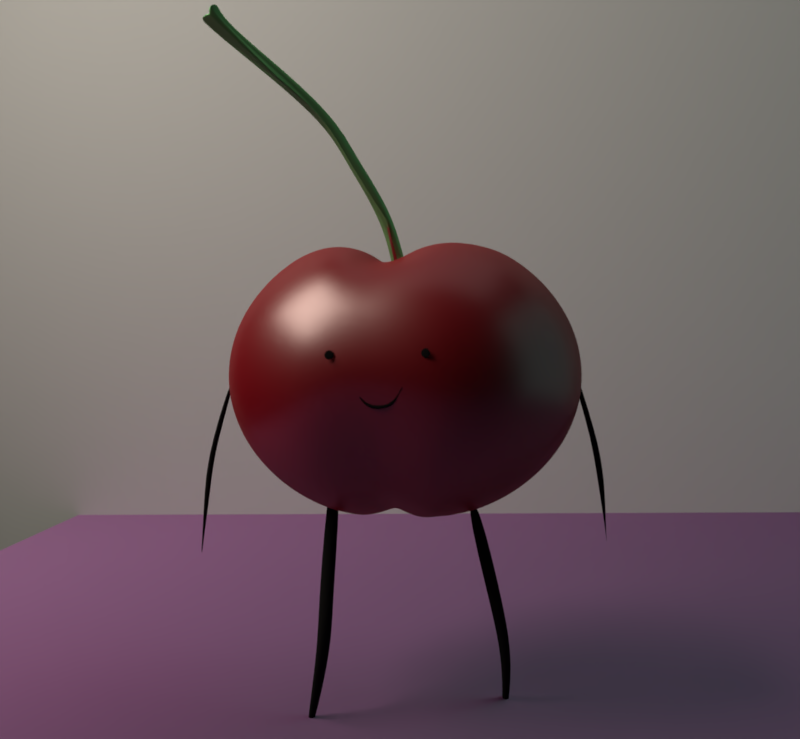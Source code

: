 # Source: cherry.blend  (saved by Blender 2.79.0; exported with 4.5.12 LTS)
import bpy
from mathutils import Matrix  # noqa: F401  (used for matrix-valued properties, if any)

bpy.ops.wm.read_factory_settings(use_empty=True)
scene = bpy.context.scene
scene.name = 'Scene'

# ---- collections
col_collection_1 = bpy.data.collections.new('Collection 1'); scene.collection.children.link(col_collection_1)
col_collection_3 = bpy.data.collections.new('Collection 3'); scene.collection.children.link(col_collection_3)
col_collection_12 = bpy.data.collections.new('Collection 12'); scene.collection.children.link(col_collection_12)

# ---- images (referenced by path relative to the original .blend; pixels are not part of the script)
import os
ASSET_DIR = os.environ.get("B2B_ASSET_DIR", "")  # directory of the original .blend (textures are referenced by path, not embedded)
HERE = os.path.dirname(os.path.abspath(__file__))  # packed textures are extracted next to this script under _unpacked/

def load_image(name, relpath, width, height, colorspace="sRGB"):
    """Load a texture the original file referenced (path relative to the .blend, or extracted next to this script)."""
    p = next((c for c in (os.path.join(HERE, relpath), os.path.join(ASSET_DIR, relpath)) if relpath and os.path.exists(c)), "")
    if p:
        img = bpy.data.images.load(p, check_existing=True)
        img.name = name
    else:  # same state as the original file: an image datablock whose file is absent (Cycles renders it pink)
        img = bpy.data.images.new(name, width, height)
        img.source = "FILE"
        img.filepath = "//" + (relpath or name)
    img.colorspace_settings.name = colorspace
    return img
img_woodfinedark004_col_3k_jpg = load_image('WoodFineDark004_COL_3K.jpg', 'WoodFineDark004_COL_3K.jpg', 1024, 1024, 'sRGB')
img_woodfinedark004_nrm_3k_jpg = load_image('WoodFineDark004_NRM_3K.jpg', 'WoodFineDark004_NRM_3K.jpg', 1024, 1024, 'Non-Color')

# ---- materials (node trees are filled in below, after node groups)
mat_material_006 = bpy.data.materials.new('Material.006')
mat_material_006.alpha_threshold = 0.0
mat_material_006.diffuse_color = (0.07324, 0.03798, 0.01638, 1.0)
mat_material_006.roughness = 0.5
mat_material_003 = bpy.data.materials.new('Material.003')
mat_material_003.alpha_threshold = 0.0
mat_material_003.roughness = 0.5
mat_material_004 = bpy.data.materials.new('Material.004')
mat_material_004.alpha_threshold = 0.0
mat_material_004.roughness = 0.5
mat_material_008 = bpy.data.materials.new('Material.008')
mat_material_008.alpha_threshold = 0.0
mat_material_008.roughness = 0.5

# ---- material node trees
mat_material_006.use_nodes = True; mat_material_006.node_tree.nodes.clear()
_N = mat_material_006.node_tree.nodes; _L = mat_material_006.node_tree.links
n0 = _N.new('ShaderNodeBsdfAnisotropic'); n0.name = 'Glossy BSDF'; n0.location = (-69, 475)
n0.distribution = 'GGX'
n0.inputs[0].default_value = (0.4897, 0.4235, 0.4044, 1.0)
n0.inputs[1].default_value = 0.4472
n1 = _N.new('ShaderNodeTexImage'); n1.name = 'Image Texture'; n1.location = (-556, 56)
n1.width = 140
n1.image = img_woodfinedark004_col_3k_jpg
n2 = _N.new('ShaderNodeNormalMap'); n2.name = 'Normal Map'; n2.location = (-354, 352)
n3 = _N.new('ShaderNodeTexImage'); n3.name = 'Image Texture.001'; n3.location = (-615, 375)
n3.width = 140
n3.image = img_woodfinedark004_nrm_3k_jpg
n4 = _N.new('ShaderNodeMixShader'); n4.name = 'Mix Shader'; n4.location = (167, 397)
n4.inputs[0].default_value = 0.7273
n5 = _N.new('ShaderNodeOutputMaterial'); n5.name = 'Material Output'; n5.location = (675, 404)
n6 = _N.new('ShaderNodeHueSaturation'); n6.name = 'Hue Saturation Value'; n6.location = (-322, 150)
n6.inputs[1].default_value = 0.6
n7 = _N.new('ShaderNodeBsdfDiffuse'); n7.name = 'Diffuse BSDF'; n7.location = (-20, 238)
_L.new(n0.outputs[0], n4.inputs[1])
_L.new(n7.outputs[0], n4.inputs[2])
_L.new(n1.outputs[0], n6.inputs[4])
_L.new(n3.outputs[0], n2.inputs[1])
_L.new(n2.outputs[0], n7.inputs[2])
_L.new(n2.outputs[0], n0.inputs[4])
_L.new(n4.outputs[0], n5.inputs[0])
_L.new(n6.outputs[0], n7.inputs[0])
n5.is_active_output = True
mat_material_003.use_nodes = True; mat_material_003.node_tree.nodes.clear()
_N = mat_material_003.node_tree.nodes; _L = mat_material_003.node_tree.links
n0 = _N.new('ShaderNodeBsdfDiffuse'); n0.name = 'Diffuse BSDF'; n0.location = (10, 300)
n0.inputs[0].default_value = (0.3, 0.0007086, 0.008448, 1.0)
n0.inputs[1].default_value = 0.2417
n1 = _N.new('ShaderNodeOutputMaterial'); n1.name = 'Material Output'; n1.location = (445, 438)
n2 = _N.new('ShaderNodeMixShader'); n2.name = 'Mix Shader'; n2.location = (242, 444)
n2.inputs[0].default_value = 0.8455
n3 = _N.new('ShaderNodeBsdfAnisotropic'); n3.name = 'Glossy BSDF'; n3.location = (-1, 483)
n3.distribution = 'GGX'
n3.inputs[0].default_value = (1.0, 0.8013, 0.8013, 1.0)
n3.inputs[1].default_value = 0.3536
_L.new(n3.outputs[0], n2.inputs[1])
_L.new(n0.outputs[0], n2.inputs[2])
_L.new(n2.outputs[0], n1.inputs[0])
n1.is_active_output = True
mat_material_004.use_nodes = True; mat_material_004.node_tree.nodes.clear()
_N = mat_material_004.node_tree.nodes; _L = mat_material_004.node_tree.links
n0 = _N.new('ShaderNodeOutputMaterial'); n0.name = 'Material Output'; n0.location = (439, 360)
n1 = _N.new('ShaderNodeBsdfDiffuse'); n1.name = 'Diffuse BSDF'; n1.location = (-1, 270)
n1.inputs[0].default_value = (0.2299, 0.3569, 0.1628, 1.0)
n1.inputs[1].default_value = 0.025
n2 = _N.new('ShaderNodeBsdfAnisotropic'); n2.name = 'Glossy BSDF'; n2.location = (-71, 493)
n2.distribution = 'GGX'
n2.inputs[0].default_value = (0.2394, 1.0, 0.3208, 1.0)
n2.inputs[1].default_value = 0.4472
n3 = _N.new('ShaderNodeMixShader'); n3.name = 'Mix Shader'; n3.location = (221, 473)
n3.inputs[0].default_value = 0.6818
_L.new(n1.outputs[0], n3.inputs[2])
_L.new(n2.outputs[0], n3.inputs[1])
_L.new(n3.outputs[0], n0.inputs[0])
n0.is_active_output = True
mat_material_008.use_nodes = True; mat_material_008.node_tree.nodes.clear()
_N = mat_material_008.node_tree.nodes; _L = mat_material_008.node_tree.links
n0 = _N.new('ShaderNodeOutputMaterial'); n0.name = 'Material Output'; n0.location = (300, 300)
n1 = _N.new('ShaderNodeBsdfDiffuse'); n1.name = 'Diffuse BSDF'; n1.location = (9, 250)
n1.inputs[0].default_value = (0.01403, 0.01403, 0.01403, 1.0)
n1.inputs[1].default_value = 0.5333
_L.new(n1.outputs[0], n0.inputs[0])
n0.is_active_output = True

# ---- world
world_world = bpy.data.worlds.new('World'); scene.world = world_world
world_world.use_nodes = True; world_world.node_tree.nodes.clear()
_N = world_world.node_tree.nodes; _L = world_world.node_tree.links
n0 = _N.new('ShaderNodeOutputWorld'); n0.name = 'World Output'; n0.location = (300, 300)
n1 = _N.new('ShaderNodeBackground'); n1.name = 'Background'; n1.location = (10, 300)
n1.inputs[0].default_value = (0.0, 0.0, 0.0, 1.0)
n1.inputs[1].default_value = 0.0
_L.new(n1.outputs[0], n0.inputs[0])
n0.is_active_output = True
world_world.color = (0.5277, 0.5277, 0.5277)
world_world.use_sun_shadow = False
world_world.sun_shadow_jitter_overblur = 0.0
world_world.cycles.sampling_method = 'MANUAL'

# ---- cameras
cam_camera = bpy.data.cameras.new('Camera')
cam_camera.clip_end = 100.0
cam_camera.lens = 31.96
cam_camera.sensor_width = 32.0
cam_camera.sensor_height = 18.0
cam_camera.ortho_scale = 7.314
cam_camera.show_limits = True
cam_camera.dof.use_dof = True
cam_camera.dof.focus_distance = 7.29
cam_camera.dof.aperture_fstop = 1.2

# ---- lights
light_area_003 = bpy.data.lights.new('Area.003', 'AREA')
light_area_003.color = (1.0, 0.9221, 0.7793)
light_area_003.transmission_factor = 0.0
light_area_003.energy = 1499.0
light_area_003.shadow_buffer_clip_start = 0.5
light_area_003.shadow_soft_size = 8.121
light_area_003.shadow_maximum_resolution = 0.006
light_area_003.use_absolute_resolution = True
light_area_003.size = 8.121
light_area_003.size_y = 0.1
light_area_002 = bpy.data.lights.new('Area.002', 'AREA')
light_area_002.color = (1.0, 0.9626, 0.9335)
light_area_002.transmission_factor = 0.0
light_area_002.energy = 213.2
light_area_002.shadow_buffer_clip_start = 0.5
light_area_002.shadow_soft_size = 14.61
light_area_002.shadow_maximum_resolution = 0.006
light_area_002.use_absolute_resolution = True
light_area_002.size = 14.61
light_area_002.size_y = 0.1
light_area_001 = bpy.data.lights.new('Area.001', 'AREA')
light_area_001.color = (0.4949, 1.0, 0.943)
light_area_001.transmission_factor = 0.0
light_area_001.energy = 356.3
light_area_001.shadow_buffer_clip_start = 0.5
light_area_001.shadow_soft_size = 21.28
light_area_001.shadow_maximum_resolution = 0.006
light_area_001.use_absolute_resolution = True
light_area_001.size = 21.28
light_area_001.size_y = 0.1

# ---- meshes
me_plane = bpy.data.meshes.new('Plane')
me_plane.from_pydata([(-1.0, -1.0, 0.0), (1.0, -1.0, 0.0), (-1.0, 1.0, 0.0), (1.0, 1.0, 0.0)], [], [(0, 1, 3, 2)])
_uv = me_plane.uv_layers.new(name='UVMap')
_uv.uv.foreach_set('vector', [0.0001, 9.998e-05, 0.9999, 9.998e-05, 0.9999, 0.9999, 9.998e-05, 0.9999])
me_plane.materials.append(mat_material_006)
me_plane.use_remesh_preserve_volume = False
me_plane.use_remesh_preserve_attributes = False
me_plane.use_mirror_vertex_groups = False
me_plane.update()
me_sphere_005 = bpy.data.meshes.new('Sphere.005')
me_sphere_005.from_pydata([(-0.003264, 0.01059, -0.8717), (0.01392, 0.03825, 0.632), (0.2418, 0.6645, 0.7071), (0.316, 0.8682, 0.3827), (0.342, 0.9397, -4.371e-08), (0.316, 0.8682, -0.3827), (0.2418, 0.6642, -0.7071), (0.1303, 0.3605, -0.9238), (0.02616, 0.03118, 0.632), (0.4545, 0.5417, 0.7071), (0.5939, 0.7077, 0.3827), (0.6428, 0.766, -4.371e-08), (0.5936, 0.7064, -0.3825), (0.4441, 0.4972, -0.7004), (0.2411, 0.2857, -0.922), (0.03525, 0.02035, 0.6231), (0.6124, 0.3536, 0.7071), (0.8001, 0.4619, 0.3827), (0.866, 0.5, -4.371e-08), (0.8178, 0.4735, -0.3562), (0.6181, 0.2975, -0.6618), (0.3204, 0.2021, -0.9274), (0.03637, 0.006402, 0.6107), (0.6085, 0.1073, 0.6165), (0.9159, 0.1604, 0.345), (0.8321, 0.08846, -0.07738), (0.5804, 0.0578, -0.303), (0.3472, -0.009067, -0.6312), (0.3208, 0.06385, -0.8039), (0.04008, -0.007068, 0.6231), (0.6964, -0.1228, 0.7071), (0.9098, -0.1604, 0.3827), (0.9848, -0.1736, -4.371e-08), (0.9576, -0.08021, -0.3747), (0.7258, -0.1712, -0.5838), (0.3624, -0.1027, -0.8728), (0.03525, -0.02035, 0.632), (0.6124, -0.3536, 0.7071), (0.8001, -0.4619, 0.3827), (0.8659, -0.4997, -4.371e-08), (0.7948, -0.4502, -0.3827), (0.6051, -0.3262, -0.7066), (0.3211, -0.1687, -0.9239), (0.02616, -0.03118, 0.632), (0.4545, -0.5417, 0.7071), (0.5939, -0.7077, 0.3827), (0.6428, -0.766, -4.371e-08), (0.5911, -0.7016, -0.3827), (0.4472, -0.5256, -0.7071), (0.2367, -0.2726, -0.9239), (0.01392, -0.03825, 0.632), (0.2418, -0.6645, 0.7071), (0.316, -0.8682, 0.3827), (0.342, -0.9397, -4.371e-08), (0.3159, -0.868, -0.3827), (0.2394, -0.6591, -0.7071), (0.1237, -0.3438, -0.9239), (-3.705e-08, -0.0407, 0.632), (6.757e-08, -0.7071, 0.7071), (1.272e-07, -0.9239, 0.3827), (3.776e-08, -1.0, -4.371e-08), (1.272e-07, -0.9239, -0.3827), (-0.0001801, -0.7067, -0.7071), (-0.004728, -0.3723, -0.9239), (-0.01392, -0.03825, 0.632), (-0.2418, -0.6645, 0.7071), (-0.316, -0.8682, 0.3827), (-0.342, -0.9397, -4.371e-08), (-0.316, -0.8682, -0.3827), (-0.2418, -0.6645, -0.7071), (-0.1335, -0.3538, -0.9239), (-0.02616, -0.03118, 0.632), (-0.4545, -0.5417, 0.7071), (-0.5939, -0.7077, 0.3827), (-0.6428, -0.766, -4.371e-08), (-0.5939, -0.7077, -0.3827), (-0.4545, -0.5417, -0.7071), (-0.2472, -0.2905, -0.9239), (-0.03596, -0.0163, 0.6231), (-0.6124, -0.3536, 0.7071), (-0.8001, -0.4619, 0.3827), (-0.866, -0.5, -4.371e-08), (-0.8001, -0.4619, -0.3827), (-0.6124, -0.3536, -0.7071), (-0.3318, -0.1905, -0.9239), (-0.03505, -0.00618, 0.6074), (-0.7083, -0.1074, 0.6183), (-0.88, -0.1403, 0.3346), (-0.9456, -0.1518, -3.869e-08), (-0.7956, -0.1403, -0.3346), (-0.6089, -0.1074, -0.6183), (-0.3297, -0.05767, -0.8079), (-0.03937, 0.003022, 0.6231), (-0.6964, 0.1228, 0.7071), (-0.9098, 0.1604, 0.3827), (-0.9848, 0.1736, -4.371e-08), (-0.9098, 0.1604, -0.3827), (-0.6964, 0.1228, -0.7071), (-0.3769, 0.06645, -0.9239), (-0.03525, 0.02035, 0.632), (-0.6124, 0.3536, 0.7071), (-0.8001, 0.4619, 0.3827), (-0.866, 0.5, -4.371e-08), (-0.8001, 0.4619, -0.3827), (-0.6124, 0.3536, -0.7071), (-0.3314, 0.1913, -0.9239), (-0.02616, 0.03118, 0.632), (-0.4545, 0.5417, 0.7071), (-0.5939, 0.7077, 0.3827), (-0.6428, 0.766, -4.371e-08), (-0.5939, 0.7077, -0.3827), (-0.4545, 0.5417, -0.7071), (-0.246, 0.2932, -0.9239), (-0.01392, 0.03825, 0.632), (-0.2418, 0.6645, 0.7071), (-0.316, 0.8682, 0.3827), (-0.342, 0.9397, -4.371e-08), (-0.316, 0.8682, -0.3827), (-0.2418, 0.6645, -0.7071), (-0.1309, 0.3596, -0.9239), (-5.052e-08, 0.0407, 0.632), (-2.156e-07, 0.7071, 0.7071), (-2.007e-07, 0.9239, 0.3827), (-2.007e-07, 1.0, -4.371e-08), (-2.007e-07, 0.9239, -0.3827), (-2.156e-07, 0.7071, -0.7071), (-4.832e-05, 0.3828, -0.9239), (0.1353, 0.3716, 0.9153), (0.2542, 0.3029, 0.9153), (0.3425, 0.1977, 0.8353), (0.3409, 0.0601, 0.7338), (0.3894, -0.06867, 0.8353), (0.3425, -0.1977, 0.9153), (0.2542, -0.3029, 0.9153), (0.1353, -0.3716, 0.9153), (1.746e-08, -0.3955, 0.9153), (-0.1353, -0.3716, 0.9153), (-0.2542, -0.3029, 0.9153), (-0.3489, -0.1612, 0.8353), (-0.3445, -0.06005, 0.6898), (-0.383, 0.03213, 0.8353), (-0.3425, 0.1977, 0.9153), (-0.2542, 0.3029, 0.9153), (-0.1353, 0.3716, 0.9153), (-1.154e-07, 0.3955, 0.9153), (-0.152, 0.03404, 1.037), (-0.1477, 0.03141, 1.018), (-0.1447, 0.04711, 1.021), (-0.03505, -0.00618, 0.6074), (-0.03937, 0.003022, 0.6231), (-0.03525, 0.02035, 0.632), (0.03637, 0.006402, 0.6107), (0.04008, -0.007068, 0.6231), (0.01392, 0.03825, 0.632), (0.02616, 0.03118, 0.632), (-0.01392, -0.03825, 0.632), (-0.02616, -0.03118, 0.632), (0.03525, -0.02035, 0.632), (-2.98e-08, -0.0407, 0.632), (-0.02616, 0.03118, 0.632), (0.02616, -0.03118, 0.632), (-4.47e-08, 0.0407, 0.632), (-0.03596, -0.0163, 0.6231), (-0.01392, 0.03825, 0.632), (0.03525, 0.02035, 0.6231), (0.01392, -0.03825, 0.632), (0.3208, 0.09461, -0.8351), (0.5982, 0.3015, -0.6658), (0.8578, 0.3748, -0.4107), (0.9214, 0.2287, 0.006552), (0.8776, 0.2256, 0.3547), (0.6095, 0.1735, 0.6409), (0.03607, 0.01015, 0.614), (0.3413, 0.09711, 0.7611), (0.03607, 0.01015, 0.614), (0.9476, 0.09433, -0.00932), (0.8816, 0.06554, 0.3766), (0.6283, 0.05528, 0.637), (0.03721, 0.003357, 0.6135), (0.3314, 0.03993, -0.8311), (0.5729, 0.03816, -0.6506), (0.7984, 0.06079, -0.3553), (0.3519, 0.031, 0.7567), (0.03721, 0.003357, 0.6135), (-0.07868, 0.05195, 1.014), (-0.07183, 0.04278, 1.023), (-0.07081, 0.02786, 1.027), (-0.07982, 0.01369, 1.03), (-0.08119, 0.009318, 1.05), (-0.09135, 0.007928, 1.065), (-0.105, 0.004987, 1.072), (-0.1193, 0.005583, 1.074), (-0.1327, 0.009645, 1.072), (-0.1435, 0.01668, 1.067), (-0.1503, 0.02585, 1.058), (-0.152, 0.03404, 1.037), (-0.1477, 0.03141, 1.018), (-0.1447, 0.04711, 1.021), (-0.1308, 0.0607, 1.015), (-0.1172, 0.06364, 1.009), (-0.1028, 0.06305, 1.006), (-0.08944, 0.05898, 1.008), (-0.03937, 0.003022, 0.6231), (-0.03525, 0.02035, 0.632), (0.03505, 0.00618, 0.6125), (0.04008, -0.007068, 0.6231), (0.01392, 0.03825, 0.632), (0.02616, 0.03118, 0.632), (-0.01392, -0.03825, 0.632), (-0.02616, -0.03118, 0.632), (0.03525, -0.02035, 0.632), (-1.49e-07, -0.0407, 0.632), (-0.02616, 0.03118, 0.632), (0.02616, -0.03118, 0.632), (-1.639e-07, 0.0407, 0.632), (-0.03596, -0.0163, 0.6231), (-0.01392, 0.03825, 0.632), (0.03525, 0.02035, 0.6231), (0.01392, -0.03825, 0.632), (-0.2019, 0.203, 1.386), (-0.1971, 0.1988, 1.4), (-0.1994, 0.189, 1.415), (-0.2114, 0.1811, 1.427), (-0.2131, 0.1872, 1.446), (-0.2227, 0.1955, 1.458), (-0.2365, 0.1985, 1.464), (-0.2502, 0.2027, 1.464), (-0.2624, 0.2074, 1.458), (-0.2714, 0.2122, 1.447), (-0.2763, 0.2164, 1.433), (-0.2768, 0.2131, 1.41), (-0.274, 0.2011, 1.397), (-0.2672, 0.2144, 1.388), (-0.2506, 0.2197, 1.375), (-0.2369, 0.2166, 1.369), (-0.2231, 0.2125, 1.369), (-0.211, 0.2077, 1.375), (-0.7035, 0.7433, 2.148), (-0.6933, 0.7372, 2.157), (-0.4917, 0.518, 1.902), (-0.4943, 0.5019, 1.906), (-0.6881, 0.7036, 2.185), (-0.6968, 0.6992, 2.201), (-0.7082, 0.6921, 2.208), (-0.7218, 0.688, 2.21), (-0.7359, 0.6873, 2.209), (-0.7488, 0.6902, 2.203), (-0.759, 0.6962, 2.195), (-0.5696, 0.4971, 1.914), (-0.5648, 0.4956, 1.895), (-0.5683, 0.5113, 1.897), (-0.7555, 0.7342, 2.15), (-0.7441, 0.7413, 2.144), (-0.7305, 0.7455, 2.141), (-0.7164, 0.7461, 2.143), (-0.7477, 0.7461, 2.239), (-0.7474, 0.7469, 2.239), (-0.745, 0.7448, 2.242), (-0.7457, 0.7446, 2.242), (-0.7468, 0.7473, 2.239), (-0.7464, 0.7446, 2.242), (-0.7448, 0.7474, 2.239), (-0.7443, 0.7471, 2.239), (-0.7461, 0.7475, 2.238), (-0.747, 0.7447, 2.242), (-0.7439, 0.7464, 2.239), (-0.7454, 0.7475, 2.239), (-0.7475, 0.745, 2.241), (-0.7441, 0.7456, 2.24), (-0.7478, 0.7454, 2.24), (-0.744, 0.7454, 2.241), (-0.7475, 0.7453, 2.239), (-0.7445, 0.7452, 2.241), (-0.8081, 0.7789, 2.219), (-0.7636, 0.7179, 2.298), (-0.793, 0.7883, 2.21), (-0.7822, 0.717, 2.296), (-0.726, 0.7828, 2.227), (-0.7751, 0.7937, 2.207), (-0.7993, 0.7208, 2.289), (-0.7167, 0.7651, 2.234), (-0.7565, 0.7946, 2.209), (-0.8127, 0.7288, 2.277), (-0.7201, 0.7439, 2.239), (-0.8195, 0.7375, 2.249), (-0.7192, 0.7385, 2.265), (-0.8132, 0.7356, 2.224), (-0.7307, 0.7328, 2.286), (-0.8177, 0.7563, 2.227), (-0.7457, 0.7234, 2.294), (-0.7395, 0.7908, 2.216), (-0.3448, 0.3004, 1.667), (-0.338, 0.3137, 1.659), (-0.2935, 0.2948, 1.728), (-0.3073, 0.2978, 1.734), (-0.3214, 0.319, 1.645), (-0.321, 0.302, 1.734), (-0.3077, 0.3159, 1.64), (-0.3332, 0.3067, 1.728), (-0.2727, 0.3023, 1.656), (-0.2679, 0.2981, 1.671), (-0.2939, 0.3118, 1.64), (-0.3422, 0.3115, 1.718), (-0.2702, 0.2883, 1.685), (-0.2818, 0.307, 1.645), (-0.3471, 0.3157, 1.703), (-0.2822, 0.2804, 1.697), (-0.3476, 0.3125, 1.68), (-0.2839, 0.2865, 1.716), (-0.5129, 0.4568, 1.851), (-0.5649, 0.5691, 2.05), (-0.5596, 0.5972, 1.989), (-0.5119, 0.4715, 1.849), (-0.5773, 0.5664, 2.057), (-0.6102, 0.5994, 1.986), (-0.591, 0.5659, 2.058), (-0.5977, 0.602, 1.979), (-0.6042, 0.5676, 2.055), (-0.5517, 0.5919, 2.0), (-0.5841, 0.6026, 1.978), (-0.6155, 0.5713, 2.047), (-0.4392, 0.4641, 1.863), (-0.5708, 0.6009, 1.981), (-0.6233, 0.5765, 2.036), (-0.4459, 0.4516, 1.87), (-0.5168, 0.4629, 1.868), (-0.5558, 0.5679, 2.036), (-0.8071, 0.7781, 2.217), (-0.7629, 0.7174, 2.296), (-0.7922, 0.7874, 2.209), (-0.7814, 0.7165, 2.294), (-0.7254, 0.782, 2.226), (-0.7743, 0.7929, 2.205), (-0.7984, 0.7203, 2.287), (-0.7127, 0.7607, 2.228), (-0.7558, 0.7938, 2.207), (-0.8118, 0.7282, 2.276), (-0.7161, 0.7396, 2.233), (-0.8151, 0.7333, 2.243), (-0.7186, 0.7378, 2.263), (-0.8088, 0.7314, 2.218), (-0.7301, 0.7322, 2.284), (-0.8133, 0.752, 2.222), (-0.7451, 0.7228, 2.293), (-0.7388, 0.79, 2.215), (0.3208, 0.07731, -0.8175), (0.7288, 0.09966, -0.3671), (0.8992, 0.1889, 0.3493), (0.03624, 0.00804, 0.6122), (0.1378, 0.0869, -0.8931), (0.3411, 0.07626, 0.7457), (0.03624, 0.00804, 0.6122), (0.469, 0.1038, -0.676), (0.8711, 0.1497, -0.04073), (0.6089, 0.1362, 0.6271), (-0.9108, -0.1123, -0.09083), (-0.8882, -0.107, -0.122), (-0.8902, -0.1083, -0.09445), (-0.8906, -0.1049, -0.1062), (-0.8815, -0.3127, -0.05063), (-0.8602, -0.3132, -0.05614), (-0.8705, -0.3144, -0.04056), (-0.8575, -0.3178, -0.05138), (-0.8545, -0.2947, -0.0967), (-0.8403, -0.2457, -0.1537), (-0.8625, -0.1816, -0.164), (-0.8696, -0.1341, -0.1336), (-0.8607, -0.1421, -0.1567), (-0.8542, -0.1871, -0.1782), (-0.8442, -0.252, -0.1649), (-0.8457, -0.2962, -0.1128), (-0.8859, -0.1374, -0.1431), (-0.879, -0.1826, -0.1644), (-0.8689, -0.2425, -0.148), (-0.8682, -0.2835, -0.1038), (-0.8635, -0.2869, -0.1314), (-0.8647, -0.2489, -0.1745), (-0.8752, -0.1849, -0.1929), (-0.8815, -0.1322, -0.1661), (-0.8476, -0.4046, 0.09755), (-0.8413, -0.4047, 0.0979), (-0.848, -0.3903, 0.1132), (-0.8418, -0.3904, 0.1135), (-0.8491, -0.3891, 0.1369), (-0.8428, -0.3892, 0.1373), (-0.8501, -0.4017, 0.1549), (-0.8438, -0.4018, 0.1552), (-0.8505, -0.4207, 0.1565), (-0.8443, -0.4208, 0.1569), (-0.85, -0.435, 0.1409), (-0.8438, -0.4351, 0.1412), (-0.849, -0.4362, 0.1171), (-0.8428, -0.4363, 0.1175), (-0.848, -0.4236, 0.09918), (-0.8417, -0.4237, 0.09953), (-0.9499, 0.01563, 0.09111), (-0.9442, 0.0175, 0.08946), (-0.954, 0.03207, 0.1022), (-0.9482, 0.03394, 0.1006), (-0.9514, 0.03856, 0.1245), (-0.9457, 0.04043, 0.1228), (-0.9438, 0.0313, 0.1448), (-0.9381, 0.03316, 0.1432), (-0.9356, 0.01454, 0.1514), (-0.9299, 0.0164, 0.1497), (-0.9316, -0.001905, 0.1403), (-0.9259, -4.186e-05, 0.1386), (-0.9341, -0.008395, 0.118), (-0.9284, -0.006532, 0.1164), (-0.9417, -0.001131, 0.09765), (-0.936, 0.0007324, 0.09601), (-0.4629, 1.028, -1.234), (-0.4143, 0.8288, -0.05545), (-0.4652, 1.023, -1.216), (-0.4382, 0.8256, -0.02159), (-0.4506, 1.016, -1.21), (-0.4218, 0.8415, 0.01236), (-0.4393, 1.017, -1.224), (-0.3877, 0.8545, -0.0005133), (-0.4469, 1.024, -1.239), (-0.3831, 0.8467, -0.04242), (-0.4352, 0.9714, -0.7938), (-0.4557, 0.9864, -0.7621), (-0.4399, 1.018, -0.7536), (-0.4096, 1.022, -0.7801), (-0.4067, 0.9933, -0.805), (-0.4724, 0.93, -0.5061), (-0.4868, 0.9398, -0.4678), (-0.4592, 0.9571, -0.4464), (-0.4276, 0.958, -0.4715), (-0.4358, 0.9412, -0.5084), (-0.4143, 0.8288, -0.05545), (-0.4382, 0.8256, -0.02159), (-0.4218, 0.8415, 0.01236), (-0.3877, 0.8545, -0.0005133), (-0.3831, 0.8467, -0.04242), (0.2291, -1.067, -1.11), (0.198, -0.8656, 0.0689), (0.2318, -1.063, -1.092), (0.2221, -0.8642, 0.1028), (0.2178, -1.055, -1.086), (0.2043, -0.8788, 0.1367), (0.2065, -1.055, -1.1), (0.1693, -0.8894, 0.1238), (0.2134, -1.062, -1.115), (0.1653, -0.8812, 0.08192), (0.2064, -1.009, -0.6695), (0.2255, -1.026, -0.6377), (0.207, -1.056, -0.6293), (0.1764, -1.058, -0.6558), (0.1761, -1.029, -0.6806), (0.2471, -0.9706, -0.3818), (0.2606, -0.9814, -0.3435), (0.2315, -0.9967, -0.322), (0.2, -0.9954, -0.3471), (0.2096, -0.9792, -0.384), (0.198, -0.8656, 0.0689), (0.2221, -0.8642, 0.1028), (0.2043, -0.8788, 0.1367), (0.1693, -0.8894, 0.1238), (0.1653, -0.8812, 0.08192), (0.7259, -0.3856, -2.601), (0.03102, -0.3363, -0.7528), (0.7194, -0.4097, -2.601), (0.03958, -0.3887, -0.7303), (0.692, -0.4116, -2.601), (0.01095, -0.4233, -0.7745), (0.6815, -0.3886, -2.601), (-0.0153, -0.3923, -0.8242), (0.7025, -0.3726, -2.601), (-0.002896, -0.3385, -0.8108), (0.2452, -0.4952, -1.934), (0.2384, -0.5375, -1.89), (0.2046, -0.5773, -1.92), (0.1904, -0.5596, -1.984), (0.2155, -0.5088, -1.993), (0.1799, -0.4678, -1.549), (0.1772, -0.5167, -1.515), (0.1212, -0.539, -1.526), (0.08921, -0.5039, -1.567), (0.1255, -0.4599, -1.581), (0.03102, -0.3363, -0.7528), (0.03958, -0.3887, -0.7303), (0.01095, -0.4233, -0.7745), (-0.0153, -0.3923, -0.8242), (-0.002896, -0.3385, -0.8108), (-0.1609, 0.5086, -2.468), (-0.1156, 0.3506, -0.6035), (-0.1674, 0.4845, -2.468), (-0.1303, 0.2962, -0.6035), (-0.1948, 0.4826, -2.468), (-0.1921, 0.292, -0.6035), (-0.2052, 0.5056, -2.468), (-0.2156, 0.3438, -0.6035), (-0.1843, 0.5217, -2.468), (-0.1683, 0.3801, -0.6035), (-0.3063, 0.3332, -1.77), (-0.321, 0.2787, -1.77), (-0.3828, 0.2746, -1.77), (-0.4063, 0.3264, -1.77), (-0.359, 0.3626, -1.77), (-0.2845, 0.338, -1.487), (-0.2992, 0.2836, -1.487), (-0.361, 0.2794, -1.487), (-0.3846, 0.3313, -1.487), (-0.3373, 0.3675, -1.487)], [], [(0, 126, 7), (125, 124, 5, 6), (123, 122, 3, 4), (144, 120, 1, 127), (126, 125, 6, 7), (124, 123, 4, 5), (122, 121, 2, 3), (7, 6, 13, 14), (5, 4, 11, 12), (3, 2, 9, 10), (0, 7, 14), (6, 5, 12, 13), (4, 3, 10, 11), (127, 1, 8, 128), (12, 11, 18, 19), (10, 9, 16, 17), (0, 14, 21, 349), (13, 12, 19, 20), (11, 10, 17, 18), (128, 8, 15, 129), (14, 13, 20, 21), (349, 21, 166, 345), (352, 346, 26, 27), (353, 347, 24, 25), (350, 348, 22, 130), (345, 352, 27, 28), (346, 353, 25, 26), (347, 354, 23, 24), (175, 176, 31, 32), (182, 178, 29, 131), (179, 180, 34, 35), (181, 175, 32, 33), (176, 177, 30, 31), (0, 28, 179, 35), (180, 181, 33, 34), (35, 34, 41, 42), (33, 32, 39, 40), (31, 30, 37, 38), (0, 35, 42), (34, 33, 40, 41), (32, 31, 38, 39), (131, 29, 36, 132), (38, 37, 44, 45), (0, 42, 49), (41, 40, 47, 48), (39, 38, 45, 46), (132, 36, 43, 133), (42, 41, 48, 49), (40, 39, 46, 47), (0, 49, 56), (48, 47, 54, 55), (46, 45, 52, 53), (133, 43, 50, 134), (49, 48, 55, 56), (47, 46, 53, 54), (45, 44, 51, 52), (134, 50, 57, 135), (56, 55, 62, 63), (54, 53, 60, 61), (52, 51, 58, 59), (0, 56, 63), (55, 54, 61, 62), (53, 52, 59, 60), (63, 62, 69, 70), (61, 60, 67, 68), (59, 58, 65, 66), (0, 63, 70), (62, 61, 68, 69), (60, 59, 66, 67), (135, 57, 64, 136), (0, 70, 77), (69, 68, 75, 76), (67, 66, 73, 74), (136, 64, 71, 137), (70, 69, 76, 77), (68, 67, 74, 75), (66, 65, 72, 73), (76, 75, 82, 83), (74, 73, 80, 81), (137, 71, 78, 138), (77, 76, 83, 84), (75, 74, 81, 82), (73, 72, 79, 80), (0, 77, 84), (84, 83, 90, 91), (82, 81, 88, 89), (80, 79, 86, 87), (0, 84, 91), (83, 82, 89, 90), (81, 80, 87, 88), (138, 78, 85, 139), (89, 88, 95, 96), (87, 86, 93, 94), (0, 91, 98), (90, 89, 96, 97), (88, 87, 94, 95), (139, 85, 92, 140), (91, 90, 97, 98), (0, 98, 105), (97, 96, 103, 104), (95, 94, 101, 102), (140, 92, 99, 141), (98, 97, 104, 105), (96, 95, 102, 103), (94, 93, 100, 101), (102, 101, 108, 109), (141, 99, 106, 142), (105, 104, 111, 112), (103, 102, 109, 110), (101, 100, 107, 108), (0, 105, 112), (104, 103, 110, 111), (112, 111, 118, 119), (110, 109, 116, 117), (108, 107, 114, 115), (0, 112, 119), (111, 110, 117, 118), (109, 108, 115, 116), (142, 106, 113, 143), (115, 114, 121, 122), (0, 119, 126), (118, 117, 124, 125), (116, 115, 122, 123), (143, 113, 120, 144), (119, 118, 125, 126), (117, 116, 123, 124), (114, 143, 144, 121), (107, 142, 143, 114), (100, 141, 142, 107), (93, 140, 141, 100), (86, 139, 140, 93), (79, 138, 139, 86), (72, 137, 138, 79), (65, 136, 137, 72), (58, 135, 136, 65), (51, 134, 135, 58), (44, 133, 134, 51), (37, 132, 133, 44), (30, 131, 132, 37), (177, 182, 131, 30), (354, 350, 130, 23), (9, 128, 129, 16), (2, 127, 128, 9), (121, 144, 127, 2), (149, 148, 146, 147), (148, 162, 145, 146), (57, 50, 165, 158), (120, 113, 163, 161), (50, 43, 160, 165), (172, 15, 164, 174), (15, 8, 154, 164), (78, 71, 156, 162), (113, 106, 159, 163), (85, 78, 162, 148), (1, 120, 161, 153), (43, 36, 157, 160), (106, 99, 150, 159), (64, 57, 158, 155), (36, 29, 152, 157), (71, 64, 155, 156), (8, 1, 153, 154), (178, 22, 151, 183), (99, 92, 149, 150), (92, 85, 148, 149), (348, 172, 174, 351), (16, 129, 173, 171), (17, 16, 171, 170), (19, 18, 169, 168), (21, 20, 167, 166), (129, 15, 172, 173), (18, 17, 170, 169), (20, 19, 168, 167), (29, 178, 183, 152), (23, 130, 182, 177), (27, 26, 181, 180), (24, 23, 177, 176), (26, 25, 175, 181), (28, 27, 180, 179), (130, 22, 178, 182), (25, 24, 176, 175), (203, 202, 197, 198), (205, 204, 187, 188), (207, 206, 184, 185), (209, 208, 193, 194), (210, 205, 188, 189), (208, 211, 192, 193), (212, 203, 198, 199), (213, 210, 189, 190), (206, 214, 201, 184), (216, 212, 199, 200), (215, 209, 194, 195), (217, 207, 185, 186), (204, 217, 186, 187), (218, 213, 190, 191), (214, 216, 200, 201), (211, 218, 191, 192), (195, 194, 229, 230), (188, 187, 222, 223), (196, 195, 230, 231), (189, 188, 223, 224), (197, 196, 231, 232), (190, 189, 224, 225), (198, 197, 232, 233), (191, 190, 225, 226), (199, 198, 233, 234), (192, 191, 226, 227), (185, 184, 219, 220), (200, 199, 234, 235), (193, 192, 227, 228), (186, 185, 220, 221), (201, 200, 235, 236), (194, 193, 228, 229), (187, 186, 221, 222), (184, 201, 236, 219), (312, 309, 249, 250), (313, 310, 242, 243), (314, 312, 250, 251), (315, 313, 243, 244), (316, 314, 251, 252), (317, 315, 244, 245), (318, 311, 237, 238), (319, 316, 252, 253), (320, 317, 245, 246), (321, 318, 238, 239), (322, 319, 253, 254), (323, 320, 246, 247), (324, 321, 239, 240), (311, 322, 254, 237), (325, 323, 247, 248), (326, 324, 240, 241), (309, 325, 248, 249), (310, 326, 241, 242), (289, 287, 272, 257), (288, 286, 271, 255), (287, 285, 270, 272), (286, 284, 269, 271), (285, 283, 268, 270), (284, 282, 267, 269), (290, 281, 266, 261), (283, 280, 265, 268), (282, 279, 264, 267), (281, 278, 263, 266), (280, 277, 262, 265), (279, 276, 260, 264), (278, 275, 259, 263), (277, 290, 261, 262), (276, 274, 258, 260), (275, 273, 256, 259), (274, 289, 257, 258), (273, 288, 255, 256), (327, 342, 288, 273), (328, 343, 289, 274), (329, 327, 273, 275), (330, 328, 274, 276), (331, 344, 290, 277), (332, 329, 275, 278), (333, 330, 276, 279), (334, 331, 277, 280), (335, 332, 278, 281), (336, 333, 279, 282), (337, 334, 280, 283), (344, 335, 281, 290), (338, 336, 282, 284), (339, 337, 283, 285), (340, 338, 284, 286), (341, 339, 285, 287), (342, 340, 286, 288), (343, 341, 287, 289), (224, 223, 308, 293), (231, 230, 307, 291), (223, 222, 306, 308), (230, 229, 305, 307), (219, 236, 304, 299), (222, 221, 303, 306), (229, 228, 302, 305), (236, 235, 301, 304), (221, 220, 300, 303), (228, 227, 298, 302), (235, 234, 297, 301), (220, 219, 299, 300), (227, 226, 296, 298), (234, 233, 295, 297), (226, 225, 294, 296), (233, 232, 292, 295), (225, 224, 293, 294), (232, 231, 291, 292), (293, 308, 326, 310), (291, 307, 325, 309), (308, 306, 324, 326), (307, 305, 323, 325), (299, 304, 322, 311), (306, 303, 321, 324), (305, 302, 320, 323), (304, 301, 319, 322), (303, 300, 318, 321), (302, 298, 317, 320), (301, 297, 316, 319), (300, 299, 311, 318), (298, 296, 315, 317), (297, 295, 314, 316), (296, 294, 313, 315), (295, 292, 312, 314), (294, 293, 310, 313), (292, 291, 309, 312), (243, 242, 341, 343), (250, 249, 340, 342), (242, 241, 339, 341), (249, 248, 338, 340), (241, 240, 337, 339), (248, 247, 336, 338), (237, 254, 335, 344), (240, 239, 334, 337), (247, 246, 333, 336), (254, 253, 332, 335), (239, 238, 331, 334), (246, 245, 330, 333), (253, 252, 329, 332), (238, 237, 344, 331), (245, 244, 328, 330), (252, 251, 327, 329), (244, 243, 343, 328), (251, 250, 342, 327), (22, 348, 351, 151), (171, 173, 350, 354), (170, 171, 354, 347), (168, 169, 353, 346), (166, 167, 352, 345), (173, 172, 348, 350), (169, 170, 347, 353), (167, 168, 346, 352), (0, 349, 345, 28), (355, 356, 358, 357), (363, 370, 362, 361), (361, 362, 360, 359), (371, 378, 356, 355), (363, 361, 359, 374), (367, 358, 356, 378), (362, 370, 375, 360), (370, 369, 376, 375), (369, 368, 377, 376), (368, 367, 378, 377), (357, 366, 371, 355), (366, 365, 372, 371), (365, 364, 373, 372), (364, 363, 374, 373), (359, 360, 375, 374), (374, 375, 376, 373), (373, 376, 377, 372), (372, 377, 378, 371), (357, 358, 367, 366), (366, 367, 368, 365), (365, 368, 369, 364), (364, 369, 370, 363), (379, 380, 382, 381), (381, 382, 384, 383), (383, 384, 386, 385), (385, 386, 388, 387), (387, 388, 390, 389), (389, 390, 392, 391), (382, 380, 394, 392, 390, 388, 386, 384), (391, 392, 394, 393), (393, 394, 380, 379), (379, 381, 383, 385, 387, 389, 391, 393), (395, 396, 398, 397), (397, 398, 400, 399), (399, 400, 402, 401), (401, 402, 404, 403), (403, 404, 406, 405), (405, 406, 408, 407), (398, 396, 410, 408, 406, 404, 402, 400), (407, 408, 410, 409), (409, 410, 396, 395), (395, 397, 399, 401, 403, 405, 407, 409), (426, 412, 414, 427), (427, 414, 416, 428), (428, 416, 418, 429), (414, 412, 420, 418, 416), (429, 418, 420, 430), (430, 420, 412, 426), (411, 413, 415, 417, 419), (419, 425, 421, 411), (417, 424, 425, 419), (415, 423, 424, 417), (413, 422, 423, 415), (411, 421, 422, 413), (425, 430, 426, 421), (424, 429, 430, 425), (423, 428, 429, 424), (422, 427, 428, 423), (421, 426, 427, 422), (432, 431, 435, 434, 433), (451, 437, 439, 452), (452, 439, 441, 453), (453, 441, 443, 454), (439, 437, 445, 443, 441), (454, 443, 445, 455), (455, 445, 437, 451), (436, 438, 440, 442, 444), (444, 450, 446, 436), (442, 449, 450, 444), (440, 448, 449, 442), (438, 447, 448, 440), (436, 446, 447, 438), (450, 455, 451, 446), (449, 454, 455, 450), (448, 453, 454, 449), (447, 452, 453, 448), (446, 451, 452, 447), (457, 456, 460, 459, 458), (476, 462, 464, 477), (477, 464, 466, 478), (478, 466, 468, 479), (464, 462, 470, 468, 466), (479, 468, 470, 480), (480, 470, 462, 476), (461, 463, 465, 467, 469), (469, 475, 471, 461), (467, 474, 475, 469), (465, 473, 474, 467), (463, 472, 473, 465), (461, 471, 472, 463), (475, 480, 476, 471), (474, 479, 480, 475), (473, 478, 479, 474), (472, 477, 478, 473), (471, 476, 477, 472), (482, 481, 485, 484, 483), (501, 487, 489, 502), (502, 489, 491, 503), (503, 491, 493, 504), (489, 487, 495, 493, 491), (504, 493, 495, 505), (505, 495, 487, 501), (486, 488, 490, 492, 494), (494, 500, 496, 486), (492, 499, 500, 494), (490, 498, 499, 492), (488, 497, 498, 490), (486, 496, 497, 488), (500, 505, 501, 496), (499, 504, 505, 500), (498, 503, 504, 499), (497, 502, 503, 498), (496, 501, 502, 497)])
me_sphere_005.polygons.foreach_set('use_smooth', [1, 1, 1, 1, 1, 1, 1, 1, 1, 1, 1, 1, 1, 1, 1, 1, 1, 1, 1, 1, 1, 1, 1, 1, 1, 1, 1, 1, 1, 1, 1, 1, 1, 1, 1, 1, 1, 1, 1, 1, 1, 1, 1, 1, 1, 1, 1, 1, 1, 1, 1, 1, 1, 1, 1, 1, 1, 1, 1, 1, 1, 1, 1, 1, 1, 1, 1, 1, 1, 1, 1, 1, 1, 1, 1, 1, 1, 1, 1, 1, 1, 1, 1, 1, 1, 1, 1, 1, 1, 1, 1, 1, 1, 1, 1, 1, 1, 1, 1, 1, 1, 1, 1, 1, 1, 1, 1, 1, 1, 1, 1, 1, 1, 1, 1, 1, 1, 1, 1, 1, 1, 1, 1, 1, 1, 1, 1, 1, 1, 1, 1, 1, 1, 1, 1, 1, 1, 1, 1, 1, 1, 1, 1, 1, 1, 1, 1, 1, 1, 1, 1, 1, 1, 1, 1, 1, 1, 1, 1, 1, 1, 1, 1, 1, 1, 1, 1, 1, 1, 1, 1, 1, 1, 1, 1, 1, 1, 1, 1, 1, 1, 1, 1, 1, 1, 1, 1, 1, 1, 1, 1, 1, 1, 1, 1, 1, 1, 1, 1, 1, 1, 1, 1, 1, 1, 1, 1, 1, 1, 1, 1, 1, 1, 1, 1, 1, 1, 1, 1, 1, 1, 1, 1, 1, 1, 1, 1, 1, 1, 1, 1, 1, 1, 1, 1, 1, 1, 1, 1, 1, 1, 1, 1, 1, 1, 1, 1, 1, 1, 1, 1, 1, 1, 1, 1, 1, 1, 1, 1, 1, 1, 1, 1, 1, 1, 1, 1, 1, 1, 1, 1, 1, 1, 1, 1, 1, 1, 1, 1, 1, 1, 1, 1, 1, 1, 1, 1, 1, 1, 1, 1, 1, 1, 1, 1, 1, 1, 1, 1, 1, 1, 1, 1, 1, 1, 1, 1, 1, 1, 1, 1, 1, 1, 1, 1, 1, 1, 1, 1, 1, 1, 1, 1, 1, 1, 1, 1, 1, 1, 1, 1, 0, 0, 0, 0, 0, 0, 0, 0, 0, 0, 0, 0, 0, 0, 0, 0, 0, 0, 0, 0, 0, 0, 1, 1, 1, 1, 1, 1, 1, 1, 1, 1, 1, 1, 1, 1, 1, 1, 1, 1, 1, 1, 1, 1, 1, 1, 1, 1, 1, 1, 1, 1, 1, 1, 1, 1, 1, 1, 1, 1, 1, 1, 1, 1, 1, 1, 1, 1, 1, 1, 1, 1, 1, 1, 1, 1, 1, 1, 1, 1, 1, 1, 1, 1, 1, 1, 1, 1, 1, 1, 1, 1, 1, 1, 1, 1, 1, 1, 1, 1, 1, 1, 1, 1, 1, 1, 1, 1, 1, 1, 1, 1, 1])
me_sphere_005.polygons.foreach_set('material_index', [0, 0, 0, 0, 0, 0, 0, 0, 0, 0, 0, 0, 0, 0, 0, 0, 0, 0, 0, 0, 0, 0, 0, 0, 0, 0, 0, 0, 0, 0, 0, 0, 0, 0, 0, 0, 0, 0, 0, 0, 0, 0, 0, 0, 0, 0, 0, 0, 0, 0, 0, 0, 0, 0, 0, 0, 0, 0, 0, 0, 0, 0, 0, 0, 0, 0, 0, 0, 0, 0, 0, 0, 0, 0, 0, 0, 0, 0, 0, 0, 0, 0, 0, 0, 0, 0, 0, 0, 0, 0, 0, 0, 0, 0, 0, 0, 0, 0, 0, 0, 0, 0, 0, 0, 0, 0, 0, 0, 0, 0, 0, 0, 0, 0, 0, 0, 0, 0, 0, 0, 0, 0, 0, 0, 0, 0, 0, 0, 0, 0, 0, 0, 0, 0, 0, 0, 0, 0, 0, 0, 0, 0, 0, 0, 0, 0, 0, 0, 0, 0, 0, 0, 0, 0, 0, 0, 0, 0, 0, 0, 0, 0, 0, 0, 0, 0, 0, 0, 0, 0, 0, 0, 0, 0, 0, 0, 0, 0, 0, 0, 1, 1, 1, 1, 1, 1, 1, 1, 1, 1, 1, 1, 1, 1, 1, 1, 1, 1, 1, 1, 1, 1, 1, 1, 1, 1, 1, 1, 1, 1, 1, 1, 1, 1, 1, 1, 1, 1, 1, 1, 1, 1, 1, 1, 1, 1, 1, 1, 1, 1, 1, 1, 1, 1, 1, 1, 1, 1, 1, 1, 1, 1, 1, 1, 1, 1, 1, 1, 1, 1, 1, 1, 1, 1, 1, 1, 1, 1, 1, 1, 1, 1, 1, 1, 1, 1, 1, 1, 1, 1, 1, 1, 1, 1, 1, 1, 1, 1, 1, 1, 1, 1, 1, 1, 1, 1, 1, 1, 1, 1, 1, 1, 1, 1, 1, 1, 1, 1, 1, 1, 1, 1, 1, 1, 1, 1, 1, 1, 1, 1, 1, 1, 1, 1, 1, 1, 1, 1, 1, 1, 1, 1, 0, 0, 0, 0, 0, 0, 0, 0, 0, 2, 2, 2, 2, 2, 2, 2, 2, 2, 2, 2, 2, 2, 2, 2, 2, 2, 2, 2, 2, 2, 2, 2, 2, 2, 2, 2, 2, 2, 2, 2, 2, 2, 2, 2, 2, 2, 2, 2, 2, 2, 2, 2, 2, 2, 2, 2, 2, 2, 2, 2, 2, 2, 2, 2, 2, 2, 2, 2, 2, 2, 2, 2, 2, 2, 2, 2, 2, 2, 2, 2, 2, 2, 2, 2, 2, 2, 2, 2, 2, 2, 2, 2, 2, 2, 2, 2, 2, 2, 2, 2, 2, 2, 2, 2, 2, 2, 2, 2, 2, 2, 2, 2, 2, 2, 2, 2, 2, 2, 2, 2, 2, 2])
me_sphere_005.materials.append(mat_material_003)
me_sphere_005.materials.append(mat_material_004)
me_sphere_005.materials.append(mat_material_008)
me_sphere_005.use_remesh_preserve_volume = False
me_sphere_005.use_remesh_preserve_attributes = False
me_sphere_005.use_mirror_vertex_groups = False
me_sphere_005.update()
me_plane_001 = bpy.data.meshes.new('Plane.001')
me_plane_001.from_pydata([(-1.0, -1.0, 0.0), (1.0, -1.0, 0.0), (-1.0, 1.0, 0.0), (1.0, 1.0, 0.0)], [], [(0, 1, 3, 2)])
me_plane_001.use_remesh_preserve_volume = False
me_plane_001.use_remesh_preserve_attributes = False
me_plane_001.use_mirror_vertex_groups = False
me_plane_001.update()
me_plane_004 = bpy.data.meshes.new('Plane.004')
me_plane_004.from_pydata([(-1.0, -1.0, 0.0), (1.0, -1.0, 0.0), (-1.0, 1.0, 0.0), (1.0, 1.0, 0.0)], [], [(0, 1, 3, 2)])
me_plane_004.use_remesh_preserve_volume = False
me_plane_004.use_remesh_preserve_attributes = False
me_plane_004.use_mirror_vertex_groups = False
me_plane_004.update()
me_plane_003 = bpy.data.meshes.new('Plane.003')
me_plane_003.from_pydata([(-1.0, -1.0, 0.0), (1.0, -1.0, 0.0), (-1.0, 1.0, 0.0), (1.0, 1.0, 0.0)], [], [(0, 1, 3, 2)])
me_plane_003.use_remesh_preserve_volume = False
me_plane_003.use_remesh_preserve_attributes = False
me_plane_003.use_mirror_vertex_groups = False
me_plane_003.update()

# ---- objects
ob_table = bpy.data.objects.new('table', me_plane)
ob_camera = bpy.data.objects.new('Camera', cam_camera)
ob_stem = bpy.data.objects.new('stem', me_sphere_005)
ob_keyligt_001 = bpy.data.objects.new('keyligt.001', light_area_003)
ob_plane = bpy.data.objects.new('Plane', me_plane_001)
ob_wall2 = bpy.data.objects.new('wall2', me_plane_004)
ob_toplight = bpy.data.objects.new('toplight', light_area_002)
ob_wall = bpy.data.objects.new('wall', me_plane_003)
ob_sunlight = bpy.data.objects.new('sunlight', light_area_001)

# ---- transforms, parenting, visibility, modifiers, constraints
ob_table.location = (-1.217, -2.752, 0.6333)
ob_table.scale = (8.014, 8.014, 8.014)
ob_table.lineart.crease_threshold = 0.0
ob_camera.location = (-3.916, -8.536, 3.039)
ob_camera.rotation_euler = (4.714, 3.139, 3.135)
ob_camera.lock_rotations_4d = False
ob_camera.empty_display_type = 'ARROWS'
ob_camera.color = (0.0, 0.0, 0.0, 0.0)
ob_camera.display_type = 'WIRE'
ob_camera.lineart.crease_threshold = 0.0
ob_stem.location = (-3.861, -2.948, 3.006)
ob_stem.rotation_euler = (0.0, -0.0, 1.182)
ob_stem.scale = (1.158, 1.282, 1.035)
ob_stem.lineart.crease_threshold = 0.0
_m = ob_stem.modifiers.new('Subsurf', 'SUBSURF')
_m.uv_smooth = 'PRESERVE_CORNERS'
_m.levels = 2
_m.render_levels = 5
_m.show_only_control_edges = False
ob_keyligt_001.location = (-13.16, -5.653, 13.19)
ob_keyligt_001.rotation_euler = (-4.36, -2.982, -1.572)
ob_keyligt_001.scale = (1.126, 1.126, 1.126)
ob_keyligt_001.lineart.crease_threshold = 0.0
ob_plane.location = (-3.047, 5.378, 3.454)
ob_plane.rotation_euler = (7.854, -0.0, 0.0)
ob_plane.scale = (9.607, 9.607, 9.607)
ob_plane.lineart.crease_threshold = 0.0
ob_wall2.location = (8.932, 10.28, 5.321)
ob_wall2.rotation_euler = (1.582, -0.0, 1.571)
ob_wall2.scale = (6.576, 6.576, 6.576)
ob_wall2.hide_viewport = True
ob_wall2.lineart.crease_threshold = 0.0
ob_toplight.location = (-0.06384, -0.1181, 20.09)
ob_toplight.rotation_euler = (-1.422e-08, 0.0008248, -7.654e-10)
ob_toplight.scale = (1.126, 1.126, 1.126)
ob_toplight.lineart.crease_threshold = 0.0
ob_wall.location = (-0.6412, 4.863, 4.762)
ob_wall.rotation_euler = (1.582, -0.0, 0.0)
ob_wall.scale = (10.41, 10.41, 10.41)
ob_wall.hide_viewport = True
ob_wall.lineart.crease_threshold = 0.0
ob_sunlight.location = (15.47, -0.1524, 5.701)
ob_sunlight.rotation_euler = (1.037e-06, 1.317, 1.052e-06)
ob_sunlight.scale = (1.126, 1.126, 1.126)
ob_sunlight.lineart.crease_threshold = 0.0

# ---- collection membership
col_collection_1.objects.link(ob_table)
col_collection_1.objects.link(ob_camera)
col_collection_3.objects.link(ob_stem)
col_collection_12.objects.link(ob_keyligt_001)
col_collection_12.objects.link(ob_plane)
col_collection_12.objects.link(ob_wall2)
col_collection_12.objects.link(ob_toplight)
col_collection_12.objects.link(ob_wall)
col_collection_12.objects.link(ob_sunlight)

# ---- scene / render settings (as saved in the file)
scene.camera = ob_camera
scene.frame_start = 1; scene.frame_end = 250; scene.frame_set(105)
scene.render.engine = 'CYCLES'
scene.render.resolution_y = 1774
scene.render.resolution_percentage = 75
scene.render.dither_intensity = 0.0
scene.cycles.use_denoising = False
scene.cycles.samples = 540
scene.cycles.sampling_pattern = 'TABULATED_SOBOL'
scene.cycles.use_adaptive_sampling = False
scene.cycles.use_light_tree = False
scene.cycles.blur_glossy = 0.0
scene.cycles.sample_clamp_indirect = 0.0
scene.view_settings.view_transform = 'Standard'
bpy.context.view_layer.update()
